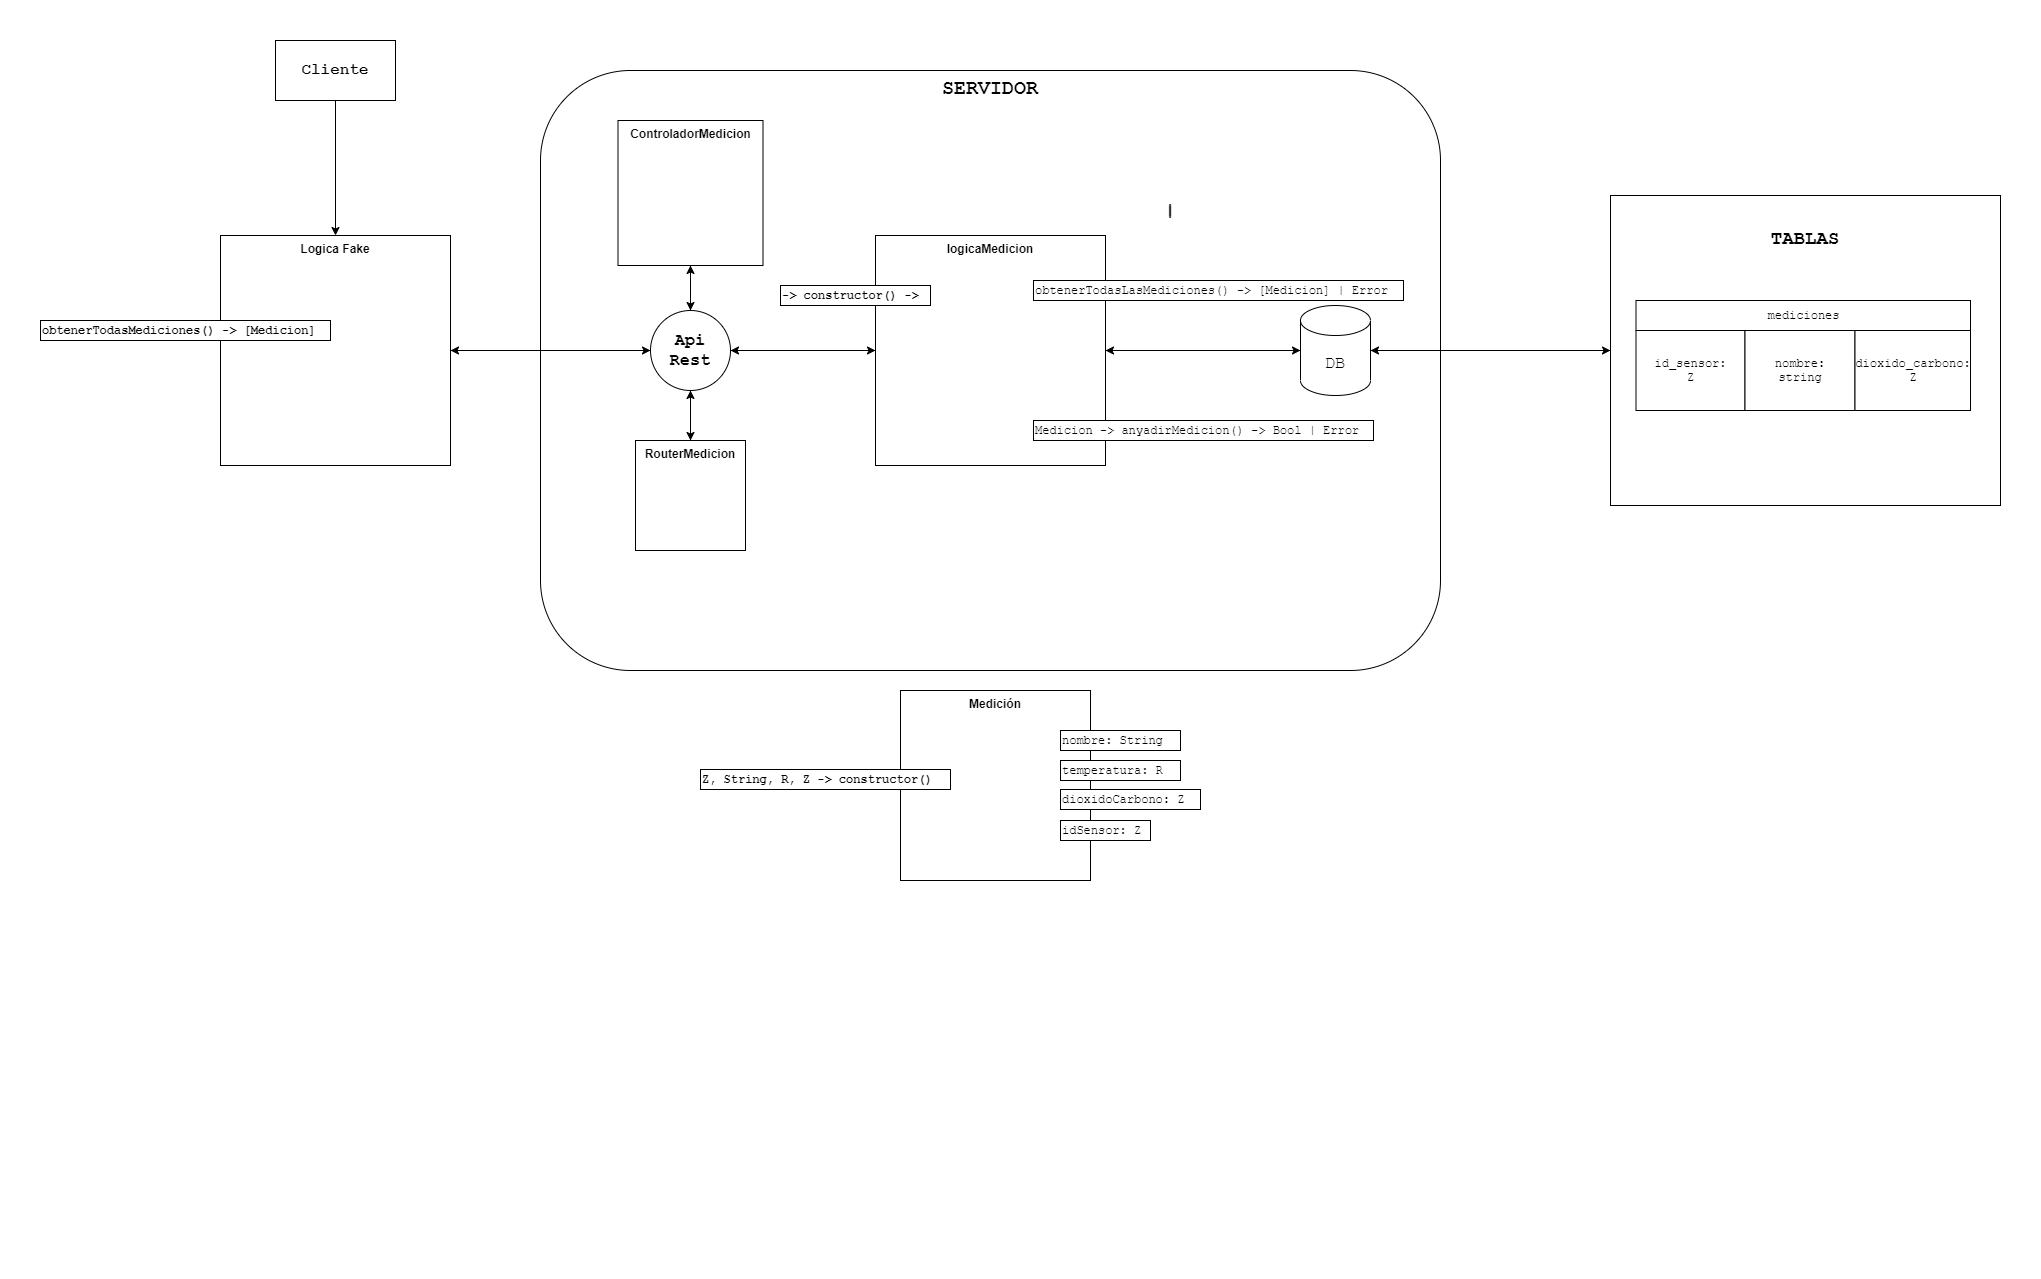

The diagram above was exported from draw.io. Its source (the exported page's mxGraphModel, read from the mxfile embedded in the PNG):
<mxGraphModel dx="865" dy="762" grid="1" gridSize="10" guides="1" tooltips="1" connect="1" arrows="1" fold="1" page="1" pageScale="1" pageWidth="827" pageHeight="1169" math="0" shadow="0">
  <root>
    <mxCell id="0" />
    <mxCell id="1" parent="0" />
    <mxCell id="u_2_bG3Io_ojMGCrIufd-1" value="&lt;font style=&quot;font-size: 19px&quot;&gt;&lt;b&gt;TABLAS&lt;br&gt;&lt;/b&gt;&lt;/font&gt;&lt;br&gt;&lt;br&gt;&lt;br&gt;&lt;br&gt;&lt;br&gt;&lt;br&gt;&lt;br&gt;&lt;br&gt;&lt;br&gt;&lt;br&gt;&lt;br&gt;&lt;br&gt;&lt;br&gt;&lt;br&gt;&lt;br&gt;&lt;br&gt;" style="rounded=0;whiteSpace=wrap;html=1;fontFamily=Courier New;" vertex="1" parent="1">
      <mxGeometry x="1860" y="535" width="390" height="310" as="geometry" />
    </mxCell>
    <mxCell id="u_2_bG3Io_ojMGCrIufd-2" value="SERVIDOR" style="rounded=1;whiteSpace=wrap;html=1;fontFamily=Courier New;fontSize=20;align=center;verticalAlign=top;fontStyle=1" vertex="1" parent="1">
      <mxGeometry x="790" y="410" width="900" height="600" as="geometry" />
    </mxCell>
    <mxCell id="u_2_bG3Io_ojMGCrIufd-3" style="edgeStyle=orthogonalEdgeStyle;rounded=0;orthogonalLoop=1;jettySize=auto;html=1;fontFamily=Courier New;fontSize=19;" edge="1" parent="1" source="u_2_bG3Io_ojMGCrIufd-4" target="u_2_bG3Io_ojMGCrIufd-6">
      <mxGeometry relative="1" as="geometry" />
    </mxCell>
    <mxCell id="u_2_bG3Io_ojMGCrIufd-4" value="&lt;font face=&quot;Courier New&quot;&gt;&lt;b style=&quot;font-size: 16px&quot;&gt;Cliente&lt;/b&gt;&lt;/font&gt;" style="rounded=0;whiteSpace=wrap;html=1;" vertex="1" parent="1">
      <mxGeometry x="525" y="380" width="120" height="60" as="geometry" />
    </mxCell>
    <mxCell id="u_2_bG3Io_ojMGCrIufd-5" style="edgeStyle=orthogonalEdgeStyle;rounded=0;orthogonalLoop=1;jettySize=auto;html=1;fontFamily=Courier New;fontSize=17;" edge="1" parent="1" source="u_2_bG3Io_ojMGCrIufd-6" target="u_2_bG3Io_ojMGCrIufd-12">
      <mxGeometry relative="1" as="geometry" />
    </mxCell>
    <mxCell id="u_2_bG3Io_ojMGCrIufd-6" value="Logica Fake" style="whiteSpace=wrap;html=1;aspect=fixed;verticalAlign=top;fontStyle=1" vertex="1" parent="1">
      <mxGeometry x="470" y="575" width="230" height="230" as="geometry" />
    </mxCell>
    <mxCell id="u_2_bG3Io_ojMGCrIufd-7" value="obtenerTodasMediciones() -&amp;gt; [Medicion]" style="rounded=0;whiteSpace=wrap;html=1;fontFamily=Courier New;align=left;verticalAlign=middle;fontStyle=1;autosize=1;" vertex="1" parent="1">
      <mxGeometry x="290" y="660" width="290" height="20" as="geometry" />
    </mxCell>
    <mxCell id="u_2_bG3Io_ojMGCrIufd-8" value="" style="edgeStyle=orthogonalEdgeStyle;rounded=0;orthogonalLoop=1;jettySize=auto;html=1;fontFamily=Courier New;fontSize=17;" edge="1" parent="1" source="u_2_bG3Io_ojMGCrIufd-12" target="u_2_bG3Io_ojMGCrIufd-15">
      <mxGeometry relative="1" as="geometry" />
    </mxCell>
    <mxCell id="u_2_bG3Io_ojMGCrIufd-9" style="edgeStyle=orthogonalEdgeStyle;rounded=0;orthogonalLoop=1;jettySize=auto;html=1;fontFamily=Courier New;fontSize=17;" edge="1" parent="1" source="u_2_bG3Io_ojMGCrIufd-12" target="u_2_bG3Io_ojMGCrIufd-6">
      <mxGeometry relative="1" as="geometry" />
    </mxCell>
    <mxCell id="u_2_bG3Io_ojMGCrIufd-10" style="edgeStyle=orthogonalEdgeStyle;rounded=0;orthogonalLoop=1;jettySize=auto;html=1;entryX=0.5;entryY=0;entryDx=0;entryDy=0;fontFamily=Courier New;fontSize=19;" edge="1" parent="1" source="u_2_bG3Io_ojMGCrIufd-12" target="u_2_bG3Io_ojMGCrIufd-34">
      <mxGeometry relative="1" as="geometry" />
    </mxCell>
    <mxCell id="u_2_bG3Io_ojMGCrIufd-11" style="edgeStyle=orthogonalEdgeStyle;rounded=0;orthogonalLoop=1;jettySize=auto;html=1;entryX=0.5;entryY=1;entryDx=0;entryDy=0;fontFamily=Courier New;fontSize=19;" edge="1" parent="1" source="u_2_bG3Io_ojMGCrIufd-12" target="u_2_bG3Io_ojMGCrIufd-39">
      <mxGeometry relative="1" as="geometry" />
    </mxCell>
    <mxCell id="u_2_bG3Io_ojMGCrIufd-12" value="Api Rest" style="ellipse;whiteSpace=wrap;html=1;aspect=fixed;fontFamily=Courier New;fontSize=17;align=center;verticalAlign=middle;fontStyle=1" vertex="1" parent="1">
      <mxGeometry x="900" y="650" width="80" height="80" as="geometry" />
    </mxCell>
    <mxCell id="u_2_bG3Io_ojMGCrIufd-13" style="edgeStyle=orthogonalEdgeStyle;rounded=0;orthogonalLoop=1;jettySize=auto;html=1;entryX=0;entryY=0.5;entryDx=0;entryDy=0;entryPerimeter=0;fontFamily=Courier New;fontSize=17;" edge="1" parent="1" source="u_2_bG3Io_ojMGCrIufd-15" target="u_2_bG3Io_ojMGCrIufd-18">
      <mxGeometry relative="1" as="geometry" />
    </mxCell>
    <mxCell id="u_2_bG3Io_ojMGCrIufd-14" style="edgeStyle=orthogonalEdgeStyle;rounded=0;orthogonalLoop=1;jettySize=auto;html=1;fontFamily=Courier New;fontSize=17;" edge="1" parent="1" source="u_2_bG3Io_ojMGCrIufd-15">
      <mxGeometry relative="1" as="geometry">
        <mxPoint x="980" y="690" as="targetPoint" />
      </mxGeometry>
    </mxCell>
    <mxCell id="u_2_bG3Io_ojMGCrIufd-15" value="logicaMedicion" style="whiteSpace=wrap;html=1;aspect=fixed;verticalAlign=top;fontStyle=1" vertex="1" parent="1">
      <mxGeometry x="1125" y="575" width="230" height="230" as="geometry" />
    </mxCell>
    <mxCell id="u_2_bG3Io_ojMGCrIufd-16" style="edgeStyle=orthogonalEdgeStyle;rounded=0;orthogonalLoop=1;jettySize=auto;html=1;entryX=1;entryY=0.5;entryDx=0;entryDy=0;fontFamily=Courier New;fontSize=17;" edge="1" parent="1" source="u_2_bG3Io_ojMGCrIufd-18" target="u_2_bG3Io_ojMGCrIufd-15">
      <mxGeometry relative="1" as="geometry" />
    </mxCell>
    <mxCell id="u_2_bG3Io_ojMGCrIufd-17" style="edgeStyle=orthogonalEdgeStyle;rounded=0;orthogonalLoop=1;jettySize=auto;html=1;entryX=0;entryY=0.5;entryDx=0;entryDy=0;fontFamily=Courier New;fontSize=19;" edge="1" parent="1" source="u_2_bG3Io_ojMGCrIufd-18" target="u_2_bG3Io_ojMGCrIufd-1">
      <mxGeometry relative="1" as="geometry" />
    </mxCell>
    <mxCell id="u_2_bG3Io_ojMGCrIufd-18" value="DB" style="shape=cylinder3;whiteSpace=wrap;html=1;boundedLbl=1;backgroundOutline=1;size=15;fontFamily=Courier New;fontSize=17;align=center;verticalAlign=middle;" vertex="1" parent="1">
      <mxGeometry x="1550" y="645" width="70" height="90" as="geometry" />
    </mxCell>
    <mxCell id="u_2_bG3Io_ojMGCrIufd-19" value="|" style="text;html=1;strokeColor=none;fillColor=none;align=center;verticalAlign=middle;whiteSpace=wrap;rounded=0;fontFamily=Courier New;fontStyle=1;fontSize=19;" vertex="1" parent="1">
      <mxGeometry x="1400" y="540" width="40" height="20" as="geometry" />
    </mxCell>
    <mxCell id="u_2_bG3Io_ojMGCrIufd-20" value="Medición&lt;br&gt;" style="whiteSpace=wrap;html=1;aspect=fixed;verticalAlign=top;fontStyle=1" vertex="1" parent="1">
      <mxGeometry x="1150" y="1030" width="190" height="190" as="geometry" />
    </mxCell>
    <mxCell id="u_2_bG3Io_ojMGCrIufd-21" value="Z, String, R, Z -&amp;gt; constructor()" style="rounded=0;whiteSpace=wrap;html=1;fontFamily=Courier New;align=left;verticalAlign=middle;fontStyle=1;autosize=1;" vertex="1" parent="1">
      <mxGeometry x="950" y="1109" width="250" height="20" as="geometry" />
    </mxCell>
    <mxCell id="u_2_bG3Io_ojMGCrIufd-22" style="edgeStyle=orthogonalEdgeStyle;rounded=0;orthogonalLoop=1;jettySize=auto;html=1;exitX=0.5;exitY=1;exitDx=0;exitDy=0;fontFamily=Courier New;" edge="1" parent="1">
      <mxGeometry relative="1" as="geometry">
        <mxPoint x="673.75" y="1570" as="sourcePoint" />
        <mxPoint x="673.75" y="1570" as="targetPoint" />
      </mxGeometry>
    </mxCell>
    <mxCell id="u_2_bG3Io_ojMGCrIufd-23" value="mediciones" style="rounded=0;whiteSpace=wrap;html=1;fontFamily=Courier New;" vertex="1" parent="1">
      <mxGeometry x="1885.5" y="640" width="334.5" height="30" as="geometry" />
    </mxCell>
    <mxCell id="u_2_bG3Io_ojMGCrIufd-24" value="id_sensor:&lt;br&gt;Z" style="rounded=0;whiteSpace=wrap;html=1;fontFamily=Courier New;" vertex="1" parent="1">
      <mxGeometry x="1885.5" y="670" width="109" height="80" as="geometry" />
    </mxCell>
    <mxCell id="u_2_bG3Io_ojMGCrIufd-25" value="nombre:&lt;br&gt;string" style="rounded=0;whiteSpace=wrap;html=1;fontFamily=Courier New;" vertex="1" parent="1">
      <mxGeometry x="1994.5" y="670" width="110" height="80" as="geometry" />
    </mxCell>
    <mxCell id="u_2_bG3Io_ojMGCrIufd-27" value="dioxido_carbono:&lt;br&gt;Z" style="rounded=0;whiteSpace=wrap;html=1;fontFamily=Courier New;" vertex="1" parent="1">
      <mxGeometry x="2104.5" y="670" width="115.5" height="80" as="geometry" />
    </mxCell>
    <mxCell id="u_2_bG3Io_ojMGCrIufd-28" style="edgeStyle=orthogonalEdgeStyle;rounded=0;orthogonalLoop=1;jettySize=auto;html=1;entryX=1;entryY=0.5;entryDx=0;entryDy=0;entryPerimeter=0;fontFamily=Courier New;fontSize=19;" edge="1" parent="1" source="u_2_bG3Io_ojMGCrIufd-1" target="u_2_bG3Io_ojMGCrIufd-18">
      <mxGeometry relative="1" as="geometry" />
    </mxCell>
    <mxCell id="u_2_bG3Io_ojMGCrIufd-29" value="&lt;span style=&quot;font-weight: 400 ; text-align: center&quot;&gt;nombre: String&lt;/span&gt;" style="rounded=0;whiteSpace=wrap;html=1;fontFamily=Courier New;align=left;verticalAlign=middle;fontStyle=1;autosize=1;" vertex="1" parent="1">
      <mxGeometry x="1310" y="1070" width="120" height="20" as="geometry" />
    </mxCell>
    <mxCell id="u_2_bG3Io_ojMGCrIufd-30" value="&lt;span style=&quot;font-weight: 400 ; text-align: center&quot;&gt;temperatura: R&lt;/span&gt;" style="rounded=0;whiteSpace=wrap;html=1;fontFamily=Courier New;align=left;verticalAlign=middle;fontStyle=1;autosize=1;" vertex="1" parent="1">
      <mxGeometry x="1310" y="1100" width="120" height="20" as="geometry" />
    </mxCell>
    <mxCell id="u_2_bG3Io_ojMGCrIufd-31" value="&lt;span style=&quot;font-weight: 400 ; text-align: center&quot;&gt;dioxidoCarbono: Z&lt;/span&gt;" style="rounded=0;whiteSpace=wrap;html=1;fontFamily=Courier New;align=left;verticalAlign=middle;fontStyle=1;autosize=1;" vertex="1" parent="1">
      <mxGeometry x="1310" y="1129" width="140" height="20" as="geometry" />
    </mxCell>
    <mxCell id="u_2_bG3Io_ojMGCrIufd-32" value="&lt;span style=&quot;font-weight: 400 ; text-align: center&quot;&gt;idSensor: Z&lt;/span&gt;" style="rounded=0;whiteSpace=wrap;html=1;fontFamily=Courier New;align=left;verticalAlign=middle;fontStyle=1;autosize=1;" vertex="1" parent="1">
      <mxGeometry x="1310" y="1160" width="90" height="20" as="geometry" />
    </mxCell>
    <mxCell id="u_2_bG3Io_ojMGCrIufd-33" style="edgeStyle=orthogonalEdgeStyle;rounded=0;orthogonalLoop=1;jettySize=auto;html=1;fontFamily=Courier New;fontSize=19;" edge="1" parent="1" source="u_2_bG3Io_ojMGCrIufd-34" target="u_2_bG3Io_ojMGCrIufd-12">
      <mxGeometry relative="1" as="geometry" />
    </mxCell>
    <mxCell id="u_2_bG3Io_ojMGCrIufd-34" value="RouterMedicion" style="whiteSpace=wrap;html=1;aspect=fixed;verticalAlign=top;fontStyle=1" vertex="1" parent="1">
      <mxGeometry x="885" y="780" width="110" height="110" as="geometry" />
    </mxCell>
    <mxCell id="u_2_bG3Io_ojMGCrIufd-35" value="-&amp;gt; constructor() -&amp;gt;" style="rounded=0;whiteSpace=wrap;html=1;fontFamily=Courier New;align=left;verticalAlign=middle;fontStyle=1;autosize=1;" vertex="1" parent="1">
      <mxGeometry x="1030" y="625" width="150" height="20" as="geometry" />
    </mxCell>
    <mxCell id="u_2_bG3Io_ojMGCrIufd-36" value="&lt;span style=&quot;font-weight: 400 ; text-align: center&quot;&gt;obtenerTodasLasMediciones() -&amp;gt; [Medicion] | Error&lt;/span&gt;" style="rounded=0;whiteSpace=wrap;html=1;fontFamily=Courier New;align=left;verticalAlign=middle;fontStyle=1;autosize=1;" vertex="1" parent="1">
      <mxGeometry x="1283" y="620" width="370" height="20" as="geometry" />
    </mxCell>
    <mxCell id="u_2_bG3Io_ojMGCrIufd-37" value="&lt;span style=&quot;font-weight: 400 ; text-align: center&quot;&gt;Medicion -&amp;gt; anyadirMedicion() -&amp;gt; Bool | Error&lt;/span&gt;" style="rounded=0;whiteSpace=wrap;html=1;fontFamily=Courier New;align=left;verticalAlign=middle;fontStyle=1;autosize=1;" vertex="1" parent="1">
      <mxGeometry x="1283" y="760" width="340" height="20" as="geometry" />
    </mxCell>
    <mxCell id="u_2_bG3Io_ojMGCrIufd-38" style="edgeStyle=orthogonalEdgeStyle;rounded=0;orthogonalLoop=1;jettySize=auto;html=1;entryX=0.5;entryY=0;entryDx=0;entryDy=0;fontFamily=Courier New;fontSize=19;" edge="1" parent="1" source="u_2_bG3Io_ojMGCrIufd-39" target="u_2_bG3Io_ojMGCrIufd-12">
      <mxGeometry relative="1" as="geometry" />
    </mxCell>
    <mxCell id="u_2_bG3Io_ojMGCrIufd-39" value="ControladorMedicion" style="whiteSpace=wrap;html=1;aspect=fixed;verticalAlign=top;fontStyle=1" vertex="1" parent="1">
      <mxGeometry x="867.5" y="460" width="145" height="145" as="geometry" />
    </mxCell>
  </root>
</mxGraphModel>